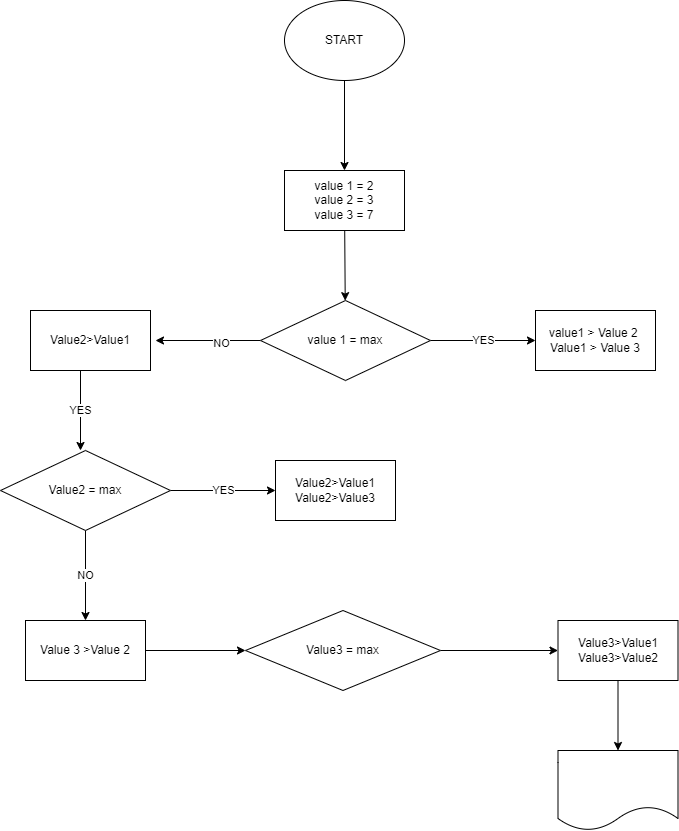

The diagram above was exported from draw.io. Its source (the exported page's mxGraphModel, read from the mxfile embedded in the PNG):
<mxGraphModel dx="777" dy="443" grid="1" gridSize="10" guides="1" tooltips="1" connect="1" arrows="1" fold="1" page="1" pageScale="1" pageWidth="827" pageHeight="1169" math="0" shadow="0">
  <root>
    <mxCell id="0" />
    <mxCell id="1" parent="0" />
    <mxCell id="4" value="" style="edgeStyle=none;html=1;" edge="1" parent="1" source="2" target="3">
      <mxGeometry relative="1" as="geometry" />
    </mxCell>
    <mxCell id="2" value="START" style="ellipse;whiteSpace=wrap;html=1;" vertex="1" parent="1">
      <mxGeometry x="294" y="30" width="120" height="80" as="geometry" />
    </mxCell>
    <mxCell id="6" value="" style="edgeStyle=none;html=1;" edge="1" parent="1" source="3" target="5">
      <mxGeometry relative="1" as="geometry" />
    </mxCell>
    <mxCell id="3" value="value 1 = 2&lt;br&gt;value 2 = 3&lt;br&gt;value 3 = 7&lt;br&gt;" style="whiteSpace=wrap;html=1;" vertex="1" parent="1">
      <mxGeometry x="294" y="200" width="120" height="60" as="geometry" />
    </mxCell>
    <mxCell id="8" value="YES" style="edgeStyle=none;html=1;" edge="1" parent="1" source="5" target="7">
      <mxGeometry relative="1" as="geometry" />
    </mxCell>
    <mxCell id="10" value="" style="edgeStyle=none;html=1;" edge="1" parent="1" source="5">
      <mxGeometry relative="1" as="geometry">
        <mxPoint x="165" y="370" as="targetPoint" />
      </mxGeometry>
    </mxCell>
    <mxCell id="13" value="NO" style="edgeLabel;html=1;align=center;verticalAlign=middle;resizable=0;points=[];" vertex="1" connectable="0" parent="10">
      <mxGeometry x="-0.2381" y="2" relative="1" as="geometry">
        <mxPoint as="offset" />
      </mxGeometry>
    </mxCell>
    <mxCell id="5" value="value 1 = max" style="rhombus;whiteSpace=wrap;html=1;" vertex="1" parent="1">
      <mxGeometry x="270" y="330" width="170" height="80" as="geometry" />
    </mxCell>
    <mxCell id="7" value="value1 &amp;gt; Value 2&amp;nbsp;&lt;br&gt;Value1 &amp;gt; Value 3" style="whiteSpace=wrap;html=1;" vertex="1" parent="1">
      <mxGeometry x="545" y="340" width="120" height="60" as="geometry" />
    </mxCell>
    <mxCell id="12" value="YES" style="edgeStyle=none;html=1;" edge="1" parent="1">
      <mxGeometry relative="1" as="geometry">
        <mxPoint x="90" y="400" as="sourcePoint" />
        <mxPoint x="90" y="480" as="targetPoint" />
      </mxGeometry>
    </mxCell>
    <mxCell id="15" value="" style="edgeStyle=none;html=1;" edge="1" parent="1">
      <mxGeometry relative="1" as="geometry">
        <mxPoint x="105" y="540" as="sourcePoint" />
        <mxPoint x="105.5" y="540.6666666666666" as="targetPoint" />
      </mxGeometry>
    </mxCell>
    <mxCell id="17" value="Value2&amp;gt;Value1" style="rounded=0;whiteSpace=wrap;html=1;" vertex="1" parent="1">
      <mxGeometry x="40" y="340" width="120" height="60" as="geometry" />
    </mxCell>
    <mxCell id="20" value="YES" style="edgeStyle=none;html=1;" edge="1" parent="1" source="18" target="19">
      <mxGeometry relative="1" as="geometry" />
    </mxCell>
    <mxCell id="22" value="NO" style="edgeStyle=none;html=1;" edge="1" parent="1" source="18" target="21">
      <mxGeometry relative="1" as="geometry" />
    </mxCell>
    <mxCell id="18" value="Value2 = max" style="rhombus;whiteSpace=wrap;html=1;" vertex="1" parent="1">
      <mxGeometry x="10" y="480" width="170" height="80" as="geometry" />
    </mxCell>
    <mxCell id="19" value="Value2&amp;gt;Value1&lt;br&gt;Value2&amp;gt;Value3" style="whiteSpace=wrap;html=1;" vertex="1" parent="1">
      <mxGeometry x="285" y="490" width="120" height="60" as="geometry" />
    </mxCell>
    <mxCell id="24" value="" style="edgeStyle=none;html=1;" edge="1" parent="1" source="21" target="23">
      <mxGeometry relative="1" as="geometry" />
    </mxCell>
    <mxCell id="21" value="Value 3 &amp;gt;Value 2" style="whiteSpace=wrap;html=1;" vertex="1" parent="1">
      <mxGeometry x="35" y="650" width="120" height="60" as="geometry" />
    </mxCell>
    <mxCell id="26" value="" style="edgeStyle=none;html=1;" edge="1" parent="1" source="23" target="25">
      <mxGeometry relative="1" as="geometry" />
    </mxCell>
    <mxCell id="23" value="Value3 = max" style="rhombus;whiteSpace=wrap;html=1;" vertex="1" parent="1">
      <mxGeometry x="255" y="640" width="195" height="80" as="geometry" />
    </mxCell>
    <mxCell id="30" value="" style="edgeStyle=none;html=1;" edge="1" parent="1" source="25" target="29">
      <mxGeometry relative="1" as="geometry" />
    </mxCell>
    <mxCell id="25" value="Value3&amp;gt;Value1&lt;br&gt;Value3&amp;gt;Value2" style="whiteSpace=wrap;html=1;" vertex="1" parent="1">
      <mxGeometry x="567.5" y="650" width="120" height="60" as="geometry" />
    </mxCell>
    <mxCell id="29" value="" style="shape=document;whiteSpace=wrap;html=1;boundedLbl=1;" vertex="1" parent="1">
      <mxGeometry x="567.5" y="780" width="120" height="80" as="geometry" />
    </mxCell>
  </root>
</mxGraphModel>